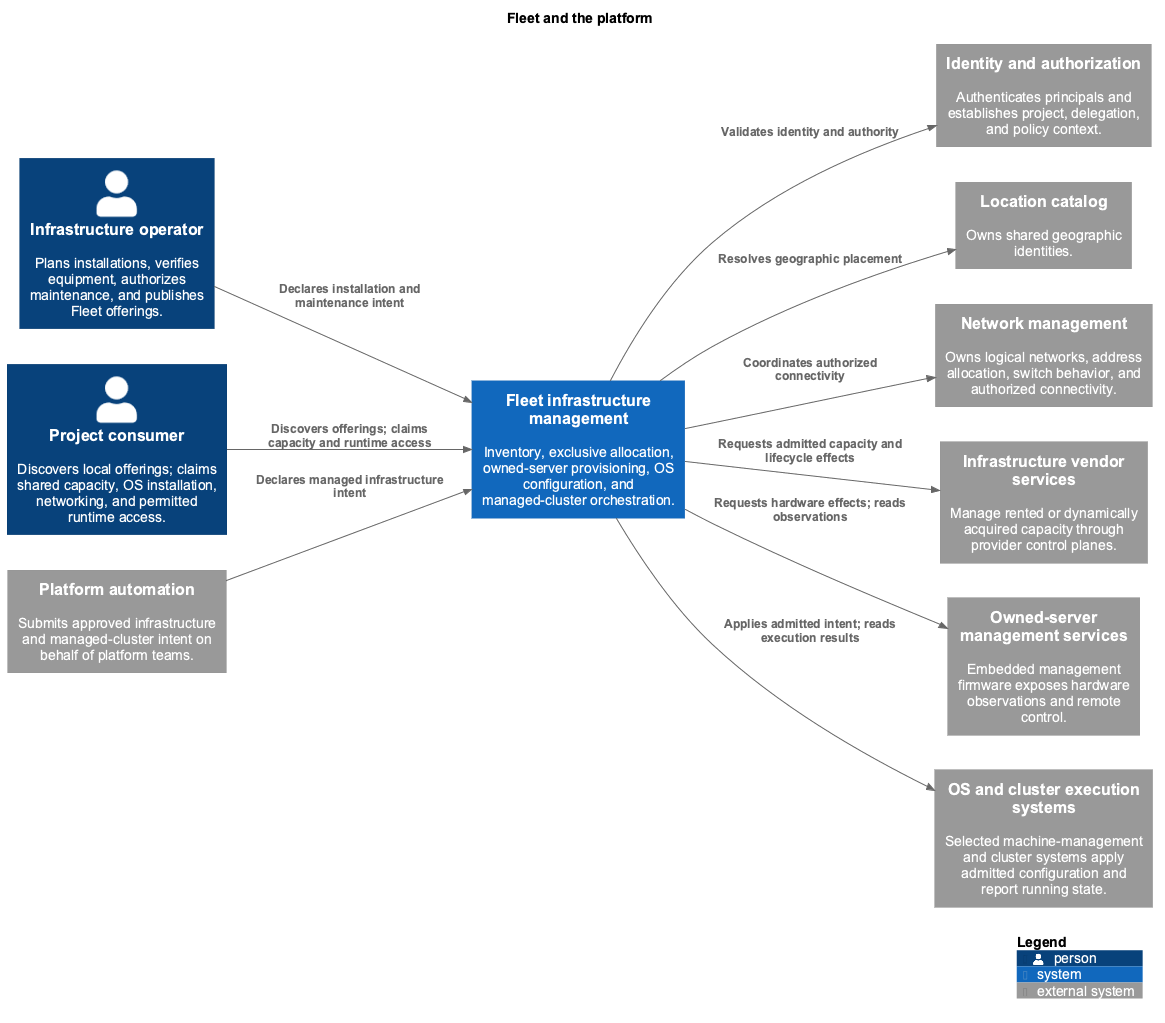

The diagram above was rendered by PlantUML. Its source (embedded in the PNG):
@startuml context
!$NEW_C4_STYLE = 1
!include <C4/C4_Context>

title Fleet and the platform
LAYOUT_LEFT_RIGHT()
skinparam backgroundColor #FFFFFF
skinparam defaultFontName Arial
skinparam shadowing false
skinparam nodesep 35
skinparam ranksep 55

Person(operator, "Infrastructure operator", "Plans installations, verifies equipment, authorizes maintenance, and publishes Fleet offerings.")
Person(consumer, "Project consumer", "Discovers local offerings; claims shared capacity, OS installation, networking, and permitted runtime access.")
System_Ext(automation, "Platform automation", "Submits approved infrastructure and managed-cluster intent on behalf of platform teams.")

System(fleet, "Fleet infrastructure management", "Inventory, exclusive allocation, owned-server provisioning, OS configuration, and managed-cluster orchestration.")

System_Ext(identity, "Identity and authorization", "Authenticates principals and establishes project, delegation, and policy context.")
System_Ext(locations, "Location catalog", "Owns shared geographic identities.")
System_Ext(networking, "Network management", "Owns logical networks, address allocation, switch behavior, and authorized connectivity.")
System_Ext(vendors, "Infrastructure vendor services", "Manage rented or dynamically acquired capacity through provider control planes.")
System_Ext(management, "Owned-server management services", "Embedded management firmware exposes hardware observations and remote control.")
System_Ext(os_execution, "OS and cluster execution systems", "Selected machine-management and cluster systems apply admitted configuration and report running state.")

Rel(operator, fleet, "Declares installation and maintenance intent")
Rel(consumer, fleet, "Discovers offerings; claims capacity and runtime access")
Rel(automation, fleet, "Declares managed infrastructure intent")
Rel(fleet, identity, "Validates identity and authority")
Rel(fleet, locations, "Resolves geographic placement")
Rel(fleet, networking, "Coordinates authorized connectivity")
Rel(fleet, vendors, "Requests admitted capacity and lifecycle effects")
Rel(fleet, management, "Requests hardware effects; reads observations")
Rel(fleet, os_execution, "Applies admitted intent; reads execution results")

' Lay_R produces a vertical ordering after the global left-to-right rotation.
Lay_R(operator, consumer)
Lay_R(consumer, automation)
Lay_R(identity, locations)
Lay_R(locations, networking)
Lay_R(networking, vendors)
Lay_R(vendors, management)
Lay_R(management, os_execution)

SHOW_LEGEND()
@enduml